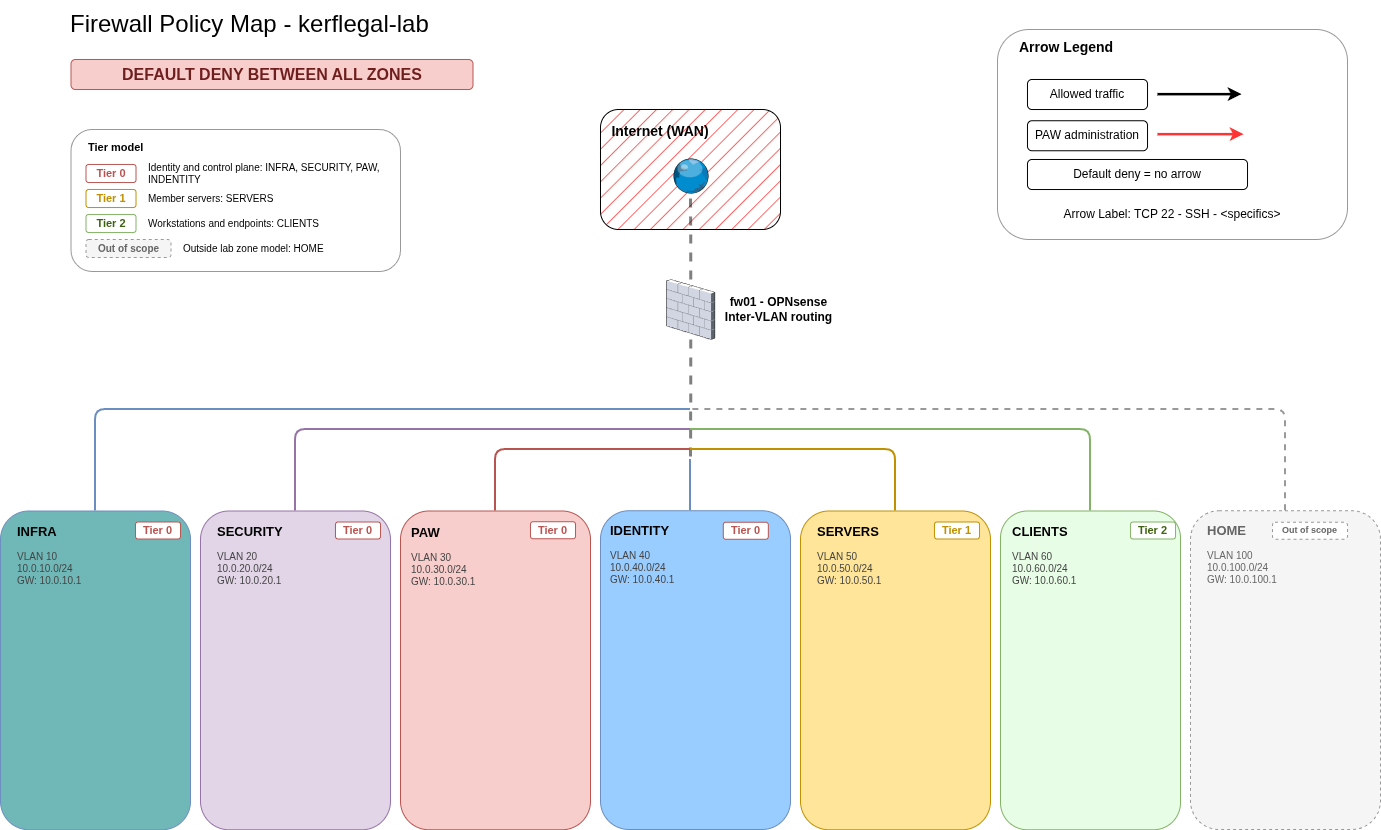

The diagram above was exported from draw.io. Its source (the exported page's mxGraphModel, read from the mxfile embedded in the PNG):
<mxGraphModel dx="1664" dy="872" grid="1" gridSize="10" guides="1" tooltips="1" connect="1" arrows="1" fold="1" page="1" pageScale="1" pageWidth="1400" pageHeight="850" background="#ffffff" math="0" shadow="0">
  <root>
    <mxCell id="0" />
    <mxCell id="1" parent="0" />
    <mxCell id="QOnnymndz6QVe-3leltf-11" parent="1" style="rounded=1;whiteSpace=wrap;html=1;fillStyle=hatch;fillColor=#FF3333;" value="" vertex="1">
      <mxGeometry height="120" width="180" x="609.9999999999999" y="120" as="geometry" />
    </mxCell>
    <mxCell id="heAZXUpiW_XXmIb3TRE4-4" parent="1" style="rounded=1;whiteSpace=wrap;html=1;fillColor=none;strokeColor=#999999;fontSize=10;verticalAlign=top;align=left" value="" vertex="1">
      <mxGeometry height="142" width="329.5" x="80.5" y="140" as="geometry" />
    </mxCell>
    <mxCell id="ok8pLFD4m2FesNBDCIh7-11" edge="1" parent="1" source="heAZXUpiW_XXmIb3TRE4-1" style="edgeStyle=orthogonalEdgeStyle;rounded=0;orthogonalLoop=1;jettySize=auto;html=1;dashed=1;opacity=50;endArrow=none;endFill=0;endSize=6;targetPerimeterSpacing=0;strokeWidth=3;">
      <mxGeometry relative="1" as="geometry">
        <Array as="points" />
        <mxPoint x="700.0049999999999" y="410" as="sourcePoint" />
        <mxPoint x="700" y="470" as="targetPoint" />
      </mxGeometry>
    </mxCell>
    <mxCell id="ok8pLFD4m2FesNBDCIh7-22" edge="1" parent="1" source="heAZXUpiW_XXmIb3TRE4-1" style="edgeStyle=orthogonalEdgeStyle;rounded=0;orthogonalLoop=1;jettySize=auto;html=1;dashed=1;opacity=50;strokeColor=default;strokeWidth=3;align=center;verticalAlign=middle;fontFamily=Helvetica;fontSize=11;fontColor=default;labelBackgroundColor=default;endArrow=none;endFill=0;endSize=6;targetPerimeterSpacing=0;" target="heAZXUpiW_XXmIb3TRE4-35">
      <mxGeometry relative="1" as="geometry" />
    </mxCell>
    <mxCell id="heAZXUpiW_XXmIb3TRE4-1" parent="1" style="verticalLabelPosition=middle;sketch=0;aspect=fixed;html=1;verticalAlign=middle;strokeColor=none;align=center;outlineConnect=0;shape=mxgraph.citrix.firewall;fontStyle=1;labelPosition=right;spacingRight=-79;" value="fw01 - OPNsense&lt;div&gt;Inter-VLAN routing&lt;/div&gt;" vertex="1">
      <mxGeometry height="60" width="48.39" x="676" y="290" as="geometry" />
    </mxCell>
    <mxCell id="heAZXUpiW_XXmIb3TRE4-2" parent="1" style="text;html=1;whiteSpace=wrap;strokeColor=none;fillColor=none;align=left;verticalAlign=middle;rounded=0;fontSize=24;" value="Firewall Policy Map - kerflegal-lab" vertex="1">
      <mxGeometry height="48" width="392" x="78" y="11" as="geometry" />
    </mxCell>
    <mxCell id="heAZXUpiW_XXmIb3TRE4-35" parent="1" style="verticalLabelPosition=middle;sketch=0;aspect=fixed;html=1;verticalAlign=middle;strokeColor=none;align=left;outlineConnect=0;shape=mxgraph.citrix.globe;fontStyle=1;fontSize=14;labelPosition=right;spacingRight=0;spacingLeft=6;" value="" vertex="1">
      <mxGeometry height="35" width="36.64" x="681.68" y="168.75" as="geometry" />
    </mxCell>
    <mxCell id="ok8pLFD4m2FesNBDCIh7-25" edge="1" parent="1" source="heAZXUpiW_XXmIb3TRE4-86" style="edgeStyle=orthogonalEdgeStyle;rounded=1;orthogonalLoop=1;jettySize=auto;html=1;strokeColor=#6c8ebf;strokeWidth=2;align=left;verticalAlign=top;spacingLeft=15;spacingTop=10;fontFamily=Helvetica;fontSize=11;fontColor=default;fillColor=#70B7B7;endArrow=none;endFill=0;">
      <mxGeometry relative="1" as="geometry">
        <Array as="points">
          <mxPoint x="105" y="420" />
        </Array>
        <mxPoint x="700" y="420" as="targetPoint" />
      </mxGeometry>
    </mxCell>
    <mxCell id="heAZXUpiW_XXmIb3TRE4-86" parent="1" style="rounded=1;whiteSpace=wrap;html=1;fillColor=#70B7B7;strokeColor=#6c8ebf;fontSize=11;verticalAlign=top;align=left;spacingLeft=15;spacingTop=10;strokeWidth=1" value="" vertex="1">
      <mxGeometry height="318.75" width="190" x="10" y="521.5" as="geometry" />
    </mxCell>
    <mxCell id="heAZXUpiW_XXmIb3TRE4-87" parent="1" style="text;html=1;strokeColor=none;fillColor=none;align=left;verticalAlign=middle;whiteSpace=wrap;rounded=0;fontSize=13;fontStyle=1" value="INFRA" vertex="1">
      <mxGeometry height="20" width="90" x="25" y="531.5" as="geometry" />
    </mxCell>
    <mxCell id="heAZXUpiW_XXmIb3TRE4-88" parent="1" style="rounded=1;whiteSpace=wrap;html=1;fillColor=#ffffff;strokeColor=#b85450;fontSize=11;fontStyle=1;fontColor=#b85450;align=center;verticalAlign=middle;fontFamily=Helvetica;" value="Tier 0" vertex="1">
      <mxGeometry height="17" width="45" x="145" y="532.5" as="geometry" />
    </mxCell>
    <mxCell id="heAZXUpiW_XXmIb3TRE4-89" parent="1" style="text;html=1;strokeColor=none;fillColor=none;align=left;verticalAlign=top;whiteSpace=wrap;rounded=0;fontSize=10;fontColor=#444444" value="VLAN 10&#10;10.0.10.0/24&#10;GW: 10.0.10.1" vertex="1">
      <mxGeometry height="50" width="160" x="25" y="554.5" as="geometry" />
    </mxCell>
    <mxCell id="ok8pLFD4m2FesNBDCIh7-26" edge="1" parent="1" source="heAZXUpiW_XXmIb3TRE4-99" style="edgeStyle=orthogonalEdgeStyle;rounded=1;orthogonalLoop=1;jettySize=auto;html=1;strokeColor=#9673a6;strokeWidth=2;align=left;verticalAlign=top;spacingLeft=15;spacingTop=10;fontFamily=Helvetica;fontSize=11;fontColor=default;fillColor=#e1d5e7;endArrow=none;endFill=0;">
      <mxGeometry relative="1" as="geometry">
        <Array as="points">
          <mxPoint x="305" y="440" />
        </Array>
        <mxPoint x="700" y="440" as="targetPoint" />
      </mxGeometry>
    </mxCell>
    <mxCell id="heAZXUpiW_XXmIb3TRE4-99" parent="1" style="rounded=1;whiteSpace=wrap;html=1;fillColor=#e1d5e7;strokeColor=#9673a6;fontSize=11;verticalAlign=top;align=left;spacingLeft=15;spacingTop=10;strokeWidth=1" value="" vertex="1">
      <mxGeometry height="318.75" width="190" x="210" y="521.5" as="geometry" />
    </mxCell>
    <mxCell id="heAZXUpiW_XXmIb3TRE4-100" parent="1" style="text;html=1;strokeColor=none;fillColor=none;align=left;verticalAlign=middle;whiteSpace=wrap;rounded=0;fontSize=13;fontStyle=1" value="SECURITY" vertex="1">
      <mxGeometry height="20" width="90" x="225" y="531.5" as="geometry" />
    </mxCell>
    <mxCell id="heAZXUpiW_XXmIb3TRE4-101" parent="1" style="rounded=1;whiteSpace=wrap;html=1;fillColor=#ffffff;strokeColor=#b85450;fontSize=11;fontStyle=1;fontColor=#b85450;align=center;verticalAlign=middle;fontFamily=Helvetica;" value="Tier 0" vertex="1">
      <mxGeometry height="17" width="45" x="345" y="532.5" as="geometry" />
    </mxCell>
    <mxCell id="heAZXUpiW_XXmIb3TRE4-102" parent="1" style="text;html=1;strokeColor=none;fillColor=none;align=left;verticalAlign=top;whiteSpace=wrap;rounded=0;fontSize=10;fontColor=#444444" value="VLAN 20&#10;10.0.20.0/24&#10;GW: 10.0.20.1" vertex="1">
      <mxGeometry height="50" width="160" x="225" y="554.5" as="geometry" />
    </mxCell>
    <mxCell id="ok8pLFD4m2FesNBDCIh7-27" edge="1" parent="1" source="heAZXUpiW_XXmIb3TRE4-106" style="edgeStyle=orthogonalEdgeStyle;rounded=1;orthogonalLoop=1;jettySize=auto;html=1;strokeColor=#b85450;strokeWidth=2;align=left;verticalAlign=top;spacingLeft=15;spacingTop=10;fontFamily=Helvetica;fontSize=11;fontColor=default;fillColor=#f8cecc;endArrow=none;endFill=0;">
      <mxGeometry relative="1" as="geometry">
        <Array as="points">
          <mxPoint x="505" y="460" />
        </Array>
        <mxPoint x="700" y="460" as="targetPoint" />
      </mxGeometry>
    </mxCell>
    <mxCell id="heAZXUpiW_XXmIb3TRE4-106" parent="1" style="rounded=1;whiteSpace=wrap;html=1;fillColor=#f8cecc;strokeColor=#b85450;fontSize=11;verticalAlign=top;align=left;spacingLeft=15;spacingTop=10;strokeWidth=1" value="" vertex="1">
      <mxGeometry height="318.75" width="190" x="410" y="521.5" as="geometry" />
    </mxCell>
    <mxCell id="heAZXUpiW_XXmIb3TRE4-107" parent="1" style="text;html=1;strokeColor=none;fillColor=none;align=left;verticalAlign=middle;whiteSpace=wrap;rounded=0;fontSize=13;fontStyle=1" value="PAW" vertex="1">
      <mxGeometry height="20" width="90" x="419" y="533" as="geometry" />
    </mxCell>
    <mxCell id="heAZXUpiW_XXmIb3TRE4-108" parent="1" style="rounded=1;whiteSpace=wrap;html=1;fillColor=#ffffff;strokeColor=#b85450;fontSize=11;fontStyle=1;fontColor=#b85450;align=center;verticalAlign=middle;fontFamily=Helvetica;" value="Tier 0" vertex="1">
      <mxGeometry height="17" width="45" x="540" y="532.25" as="geometry" />
    </mxCell>
    <mxCell id="heAZXUpiW_XXmIb3TRE4-109" parent="1" style="text;html=1;strokeColor=none;fillColor=none;align=left;verticalAlign=top;whiteSpace=wrap;rounded=0;fontSize=10;fontColor=#444444" value="VLAN 30&lt;br&gt;10.0.30.0/24&lt;br&gt;GW: 10.0.30.1" vertex="1">
      <mxGeometry height="50" width="160" x="419" y="556" as="geometry" />
    </mxCell>
    <mxCell id="ok8pLFD4m2FesNBDCIh7-30" edge="1" parent="1" source="heAZXUpiW_XXmIb3TRE4-115" style="edgeStyle=orthogonalEdgeStyle;rounded=1;orthogonalLoop=1;jettySize=auto;html=1;strokeColor=#bf9000;strokeWidth=2;align=left;verticalAlign=top;spacingLeft=15;spacingTop=10;fontFamily=Helvetica;fontSize=11;fontColor=default;fillColor=#ffe599;endArrow=none;endFill=0;">
      <mxGeometry relative="1" as="geometry">
        <Array as="points">
          <mxPoint x="905" y="460" />
        </Array>
        <mxPoint x="699.9999999999998" y="460" as="targetPoint" />
      </mxGeometry>
    </mxCell>
    <mxCell id="heAZXUpiW_XXmIb3TRE4-115" parent="1" style="rounded=1;whiteSpace=wrap;html=1;fillColor=#ffe599;strokeColor=#bf9000;fontSize=11;verticalAlign=top;align=left;spacingLeft=15;spacingTop=10;strokeWidth=1" value="" vertex="1">
      <mxGeometry height="318.75" width="190" x="810" y="521.5" as="geometry" />
    </mxCell>
    <mxCell id="heAZXUpiW_XXmIb3TRE4-116" parent="1" style="text;html=1;strokeColor=none;fillColor=none;align=left;verticalAlign=middle;whiteSpace=wrap;rounded=0;fontSize=13;fontStyle=1" value="SERVERS" vertex="1">
      <mxGeometry height="20" width="100" x="825" y="531.5" as="geometry" />
    </mxCell>
    <mxCell id="heAZXUpiW_XXmIb3TRE4-117" parent="1" style="rounded=1;whiteSpace=wrap;html=1;fillColor=#ffffff;strokeColor=#bf9000;fontSize=11;fontStyle=1;fontColor=#bf9000;align=center;verticalAlign=middle;fontFamily=Helvetica;" value="Tier 1" vertex="1">
      <mxGeometry height="17" width="45" x="944" y="532.5" as="geometry" />
    </mxCell>
    <mxCell id="heAZXUpiW_XXmIb3TRE4-118" parent="1" style="text;html=1;strokeColor=none;fillColor=none;align=left;verticalAlign=top;whiteSpace=wrap;rounded=0;fontSize=10;fontColor=#444444" value="VLAN 50&lt;br&gt;10.0.50.0/24&lt;br&gt;GW: 10.0.50.1" vertex="1">
      <mxGeometry height="50" width="170" x="825" y="554.5" as="geometry" />
    </mxCell>
    <mxCell id="ok8pLFD4m2FesNBDCIh7-29" edge="1" parent="1" source="heAZXUpiW_XXmIb3TRE4-126" style="edgeStyle=orthogonalEdgeStyle;rounded=1;orthogonalLoop=1;jettySize=auto;html=1;strokeColor=#82b366;strokeWidth=2;align=left;verticalAlign=top;spacingLeft=15;spacingTop=10;fontFamily=Helvetica;fontSize=11;fontColor=default;fillColor=#E8FDE6;gradientColor=none;endArrow=none;endFill=0;">
      <mxGeometry relative="1" as="geometry">
        <Array as="points">
          <mxPoint x="1100" y="440" />
        </Array>
        <mxPoint x="699.9999999999998" y="440" as="targetPoint" />
      </mxGeometry>
    </mxCell>
    <mxCell id="heAZXUpiW_XXmIb3TRE4-126" parent="1" style="rounded=1;whiteSpace=wrap;html=1;fillColor=#E8FDE6;strokeColor=#82b366;fontSize=11;verticalAlign=top;align=left;spacingLeft=15;spacingTop=10;strokeWidth=1;gradientColor=none;" value="" vertex="1">
      <mxGeometry height="318.75" width="180" x="1010" y="521.5" as="geometry" />
    </mxCell>
    <mxCell id="heAZXUpiW_XXmIb3TRE4-127" parent="1" style="text;html=1;strokeColor=none;fillColor=none;align=left;verticalAlign=middle;whiteSpace=wrap;rounded=0;fontSize=13;fontStyle=1" value="CLIENTS" vertex="1">
      <mxGeometry height="20" width="90" x="1020" y="531.5" as="geometry" />
    </mxCell>
    <mxCell id="heAZXUpiW_XXmIb3TRE4-128" parent="1" style="rounded=1;whiteSpace=wrap;html=1;fillColor=#ffffff;strokeColor=#82b366;fontSize=11;fontStyle=1;fontColor=#3f6212;align=center;verticalAlign=middle;fontFamily=Helvetica;" value="Tier 2" vertex="1">
      <mxGeometry height="17" width="45" x="1140" y="532.5" as="geometry" />
    </mxCell>
    <mxCell id="heAZXUpiW_XXmIb3TRE4-129" parent="1" style="text;html=1;strokeColor=none;fillColor=none;align=left;verticalAlign=top;whiteSpace=wrap;rounded=0;fontSize=10;fontColor=#444444" value="VLAN 60&lt;br&gt;10.0.60.0/24&lt;br&gt;GW: 10.0.60.1" vertex="1">
      <mxGeometry height="50" width="170" x="1020" y="554.5" as="geometry" />
    </mxCell>
    <mxCell id="ok8pLFD4m2FesNBDCIh7-28" edge="1" parent="1" source="heAZXUpiW_XXmIb3TRE4-134" style="edgeStyle=orthogonalEdgeStyle;rounded=1;orthogonalLoop=1;jettySize=auto;html=1;strokeWidth=2;dashed=1;strokeColor=#999999;align=left;verticalAlign=top;spacingLeft=15;spacingTop=10;fontFamily=Helvetica;fontSize=11;fontColor=default;fillColor=#f5f5f5;endArrow=none;endFill=0;">
      <mxGeometry relative="1" as="geometry">
        <Array as="points">
          <mxPoint x="1295" y="420" />
        </Array>
        <mxPoint x="699.9999999999998" y="420" as="targetPoint" />
      </mxGeometry>
    </mxCell>
    <mxCell id="heAZXUpiW_XXmIb3TRE4-134" parent="1" style="rounded=1;whiteSpace=wrap;html=1;fillColor=#f5f5f5;strokeColor=#999999;fontSize=11;verticalAlign=top;align=left;spacingLeft=15;spacingTop=10;strokeWidth=1;dashed=1" value="" vertex="1">
      <mxGeometry height="318.75" width="190" x="1200" y="521.25" as="geometry" />
    </mxCell>
    <mxCell id="heAZXUpiW_XXmIb3TRE4-135" parent="1" style="text;html=1;strokeColor=none;fillColor=none;align=left;verticalAlign=middle;whiteSpace=wrap;rounded=0;fontSize=13;fontStyle=1;fontColor=#666666" value="HOME" vertex="1">
      <mxGeometry height="20" width="80" x="1215" y="531.25" as="geometry" />
    </mxCell>
    <mxCell id="heAZXUpiW_XXmIb3TRE4-136" parent="1" style="rounded=1;whiteSpace=wrap;html=1;fillColor=#ffffff;strokeColor=#999999;fontSize=9;fontStyle=1;fontColor=#666666;dashed=1" value="Out of scope" vertex="1">
      <mxGeometry height="17" width="75" x="1282" y="532.75" as="geometry" />
    </mxCell>
    <mxCell id="heAZXUpiW_XXmIb3TRE4-137" parent="1" style="text;html=1;strokeColor=none;fillColor=none;align=left;verticalAlign=top;whiteSpace=wrap;rounded=0;fontSize=10;fontColor=#666666" value="VLAN 100&#10;10.0.100.0/24&#10;GW: 10.0.100.1" vertex="1">
      <mxGeometry height="50" width="150" x="1215" y="554.25" as="geometry" />
    </mxCell>
    <mxCell id="heAZXUpiW_XXmIb3TRE4-5" parent="1" style="text;html=1;strokeColor=none;fillColor=none;align=left;verticalAlign=middle;whiteSpace=wrap;rounded=0;fontSize=11;fontStyle=1" value="Tier model" vertex="1">
      <mxGeometry height="20" width="250" x="95.5" y="148" as="geometry" />
    </mxCell>
    <mxCell id="heAZXUpiW_XXmIb3TRE4-6" parent="1" style="rounded=1;whiteSpace=wrap;html=1;fillColor=#ffffff;strokeColor=#b85450;fontSize=11;fontStyle=1;fontColor=#b85450;align=center;verticalAlign=middle;fontFamily=Helvetica;" value="Tier 0" vertex="1">
      <mxGeometry height="18" width="50" x="95.5" y="175" as="geometry" />
    </mxCell>
    <mxCell id="heAZXUpiW_XXmIb3TRE4-7" parent="1" style="text;html=1;strokeColor=none;fillColor=none;align=left;verticalAlign=middle;whiteSpace=wrap;rounded=0;fontSize=10;" value="Identity and control plane: INFRA, SECURITY, PAW, INDENTITY" vertex="1">
      <mxGeometry height="18" width="257" x="155.5" y="175" as="geometry" />
    </mxCell>
    <mxCell id="heAZXUpiW_XXmIb3TRE4-8" parent="1" style="rounded=1;whiteSpace=wrap;html=1;fillColor=#ffffff;strokeColor=#bf9000;fontSize=11;fontStyle=1;fontColor=#bf9000;align=center;verticalAlign=middle;fontFamily=Helvetica;" value="Tier 1" vertex="1">
      <mxGeometry height="18" width="50" x="95.5" y="200" as="geometry" />
    </mxCell>
    <mxCell id="heAZXUpiW_XXmIb3TRE4-9" parent="1" style="text;html=1;strokeColor=none;fillColor=none;align=left;verticalAlign=middle;whiteSpace=wrap;rounded=0;fontSize=10" value="Member servers: SERVERS" vertex="1">
      <mxGeometry height="18" width="135" x="155.5" y="200" as="geometry" />
    </mxCell>
    <mxCell id="heAZXUpiW_XXmIb3TRE4-10" parent="1" style="rounded=1;whiteSpace=wrap;html=1;fillColor=#ffffff;strokeColor=#82b366;fontSize=11;fontStyle=1;fontColor=#3f6212;align=center;verticalAlign=middle;fontFamily=Helvetica;" value="Tier 2" vertex="1">
      <mxGeometry height="18" width="50" x="95.5" y="225" as="geometry" />
    </mxCell>
    <mxCell id="heAZXUpiW_XXmIb3TRE4-11" parent="1" style="text;html=1;strokeColor=none;fillColor=none;align=left;verticalAlign=middle;whiteSpace=wrap;rounded=0;fontSize=10" value="Workstations and endpoints: CLIENTS" vertex="1">
      <mxGeometry height="18" width="185" x="155.5" y="225" as="geometry" />
    </mxCell>
    <mxCell id="heAZXUpiW_XXmIb3TRE4-12" parent="1" style="rounded=1;whiteSpace=wrap;html=1;fillColor=#f5f5f5;strokeColor=#999999;fontSize=10;fontStyle=1;fontColor=#666666;dashed=1" value="Out of scope" vertex="1">
      <mxGeometry height="18" width="85" x="95.5" y="250" as="geometry" />
    </mxCell>
    <mxCell id="heAZXUpiW_XXmIb3TRE4-13" parent="1" style="text;html=1;strokeColor=none;fillColor=none;align=left;verticalAlign=middle;whiteSpace=wrap;rounded=0;fontSize=10" value="Outside lab zone model: HOME" vertex="1">
      <mxGeometry height="18" width="150" x="190.5" y="250" as="geometry" />
    </mxCell>
    <mxCell id="ok8pLFD4m2FesNBDCIh7-31" edge="1" parent="1" source="ok8pLFD4m2FesNBDCIh7-1" style="edgeStyle=orthogonalEdgeStyle;rounded=1;orthogonalLoop=1;jettySize=auto;html=1;strokeColor=#6c8ebf;strokeWidth=2;align=left;verticalAlign=top;spacingLeft=15;spacingTop=10;fontFamily=Helvetica;fontSize=11;fontColor=default;fillColor=#99CCFF;endArrow=none;endFill=0;">
      <mxGeometry relative="1" as="geometry">
        <Array as="points">
          <mxPoint x="700" y="510" />
          <mxPoint x="700" y="510" />
        </Array>
        <mxPoint x="699.9999999999998" y="470" as="targetPoint" />
      </mxGeometry>
    </mxCell>
    <mxCell id="ok8pLFD4m2FesNBDCIh7-1" parent="1" style="rounded=1;whiteSpace=wrap;html=1;fillColor=#99CCFF;strokeColor=#6c8ebf;fontSize=11;verticalAlign=top;align=left;spacingLeft=15;spacingTop=10;strokeWidth=1" value=" " vertex="1">
      <mxGeometry height="318.75" width="190" x="610" y="521.25" as="geometry" />
    </mxCell>
    <mxCell id="ok8pLFD4m2FesNBDCIh7-2" parent="1" style="text;html=1;strokeColor=none;fillColor=none;align=left;verticalAlign=middle;whiteSpace=wrap;rounded=0;fontSize=13;fontStyle=1" value="IDENTITY" vertex="1">
      <mxGeometry height="20" width="90" x="617.8" y="530.75" as="geometry" />
    </mxCell>
    <mxCell id="ok8pLFD4m2FesNBDCIh7-3" parent="1" style="text;html=1;strokeColor=none;fillColor=none;align=left;verticalAlign=top;whiteSpace=wrap;rounded=0;fontSize=10;fontColor=#444444" value="VLAN 40&lt;br&gt;10.0.40.0/24&lt;br&gt;GW: 10.0.40.1" vertex="1">
      <mxGeometry height="50" width="160" x="617.8" y="554.25" as="geometry" />
    </mxCell>
    <mxCell id="ok8pLFD4m2FesNBDCIh7-8" parent="1" style="rounded=1;whiteSpace=wrap;html=1;fillColor=#ffffff;strokeColor=#b85450;fontSize=11;fontStyle=1;fontColor=#b85450;align=center;verticalAlign=middle;fontFamily=Helvetica;" value="Tier 0" vertex="1">
      <mxGeometry height="17" width="45" x="732.8" y="532.75" as="geometry" />
    </mxCell>
    <mxCell id="QOnnymndz6QVe-3leltf-2" parent="1" style="rounded=1;whiteSpace=wrap;html=1;fillColor=#f8cecc;strokeColor=#b85450;fontSize=16;fontStyle=1;fontColor=#6f1e1e;align=center;verticalAlign=middle" value="DEFAULT DENY BETWEEN ALL ZONES" vertex="1">
      <mxGeometry height="30" width="402" x="80.5" y="70" as="geometry" />
    </mxCell>
    <mxCell id="QOnnymndz6QVe-3leltf-3" parent="1" style="rounded=1;whiteSpace=wrap;html=1;fillColor=none;strokeColor=#999999;align=left;verticalAlign=top;fontFamily=Helvetica;fontSize=10;fontColor=default;" value="" vertex="1">
      <mxGeometry height="210" width="350" x="1007" y="40" as="geometry" />
    </mxCell>
    <mxCell id="QOnnymndz6QVe-3leltf-4" parent="1" style="rounded=1;whiteSpace=wrap;html=1;fillColor=default;strokeColor=default;perimeterSpacing=1;" value="Allowed traffic" vertex="1">
      <mxGeometry height="30" width="120" x="1037" y="90" as="geometry" />
    </mxCell>
    <mxCell id="QOnnymndz6QVe-3leltf-5" edge="1" parent="1" style="edgeStyle=none;rounded=0;html=1;strokeColor=default;strokeWidth=2.5;align=center;verticalAlign=middle;fontFamily=Helvetica;fontSize=11;fontColor=default;labelBackgroundColor=default;endArrow=classic;">
      <mxGeometry relative="1" as="geometry">
        <mxPoint x="1167.0000000000002" y="104.66" as="sourcePoint" />
        <mxPoint x="1251" y="104.66" as="targetPoint" />
      </mxGeometry>
    </mxCell>
    <mxCell id="QOnnymndz6QVe-3leltf-6" parent="1" style="rounded=1;whiteSpace=wrap;html=1;fillColor=default;strokeColor=default;" value="PAW administration" vertex="1">
      <mxGeometry height="30" width="120" x="1037" y="131.25" as="geometry" />
    </mxCell>
    <mxCell id="QOnnymndz6QVe-3leltf-7" edge="1" parent="1" style="edgeStyle=none;rounded=0;html=1;strokeColor=light-dark(#FF3333,#FF3333);strokeWidth=2.5;">
      <mxGeometry relative="1" as="geometry">
        <mxPoint x="1167" y="144.66000000000003" as="sourcePoint" />
        <mxPoint x="1253" y="144.66000000000003" as="targetPoint" />
      </mxGeometry>
    </mxCell>
    <mxCell id="QOnnymndz6QVe-3leltf-8" parent="1" style="rounded=1;whiteSpace=wrap;html=1;fillColor=default;strokeColor=default;" value="Default deny = no arrow" vertex="1">
      <mxGeometry height="30" width="220" x="1037" y="170" as="geometry" />
    </mxCell>
    <mxCell id="QOnnymndz6QVe-3leltf-9" parent="1" style="text;html=1;strokeColor=none;fillColor=none;align=left;verticalAlign=middle;whiteSpace=wrap;rounded=0;fontSize=14;fontStyle=1" value="Arrow Legend" vertex="1">
      <mxGeometry height="20" width="250" x="1027" y="48" as="geometry" />
    </mxCell>
    <mxCell id="QOnnymndz6QVe-3leltf-10" parent="1" style="text;html=1;whiteSpace=wrap;strokeColor=none;fillColor=none;align=center;verticalAlign=middle;rounded=0;" value="Arrow Label: TCP 22 - SSH - &amp;lt;specifics&amp;gt;" vertex="1">
      <mxGeometry height="30" width="280" x="1042" y="210" as="geometry" />
    </mxCell>
    <mxCell id="QOnnymndz6QVe-3leltf-12" parent="1" style="text;html=1;whiteSpace=wrap;strokeColor=none;fillColor=none;align=center;verticalAlign=middle;rounded=0;" value="&lt;b&gt;&lt;font style=&quot;font-size: 14px;&quot;&gt;Internet (WAN)&lt;/font&gt;&lt;/b&gt;" vertex="1">
      <mxGeometry height="30" width="119.67" x="610" y="126.75" as="geometry" />
    </mxCell>
  </root>
</mxGraphModel>